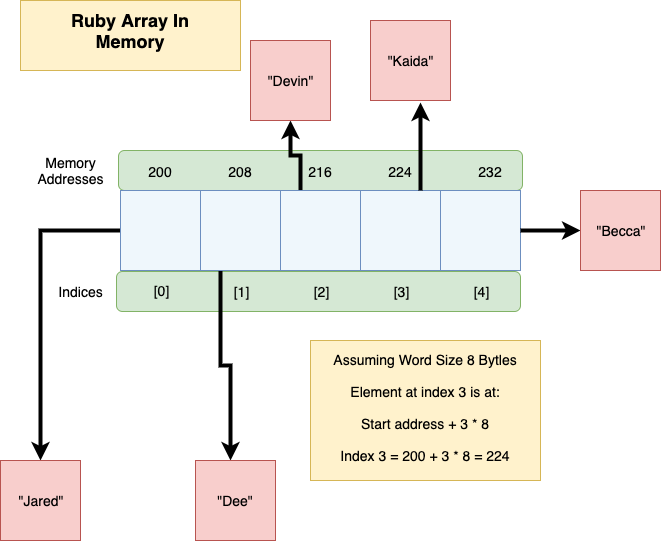

The diagram above was exported from draw.io. Its source (the exported page's mxGraphModel, read from the mxfile embedded in the PNG):
<mxGraphModel dx="658" dy="427" grid="1" gridSize="10" guides="1" tooltips="1" connect="1" arrows="1" fold="1" page="1" pageScale="1" pageWidth="850" pageHeight="1100" math="0" shadow="0">
  <root>
    <mxCell id="0" />
    <mxCell id="1" parent="0" />
    <mxCell id="CCzNn8mHcgYJr24lxMyp-46" value="" style="rounded=0;whiteSpace=wrap;html=1;fillColor=#fff2cc;fontSize=18;strokeColor=#d6b656;" vertex="1" parent="1">
      <mxGeometry x="30" y="10" width="220" height="70" as="geometry" />
    </mxCell>
    <mxCell id="CCzNn8mHcgYJr24lxMyp-43" value="" style="rounded=1;whiteSpace=wrap;html=1;fillColor=#d5e8d4;fontSize=14;strokeColor=#82b366;" vertex="1" parent="1">
      <mxGeometry x="128" y="160" width="404" height="40" as="geometry" />
    </mxCell>
    <mxCell id="CCzNn8mHcgYJr24lxMyp-42" value="" style="rounded=1;whiteSpace=wrap;html=1;fillColor=#d5e8d4;fontSize=14;strokeColor=#82b366;" vertex="1" parent="1">
      <mxGeometry x="126" y="281" width="404" height="40" as="geometry" />
    </mxCell>
    <mxCell id="CCzNn8mHcgYJr24lxMyp-23" style="edgeStyle=orthogonalEdgeStyle;rounded=0;orthogonalLoop=1;jettySize=auto;html=1;fontSize=14;strokeWidth=4;entryX=0.5;entryY=0;entryDx=0;entryDy=0;" edge="1" parent="1" source="CCzNn8mHcgYJr24lxMyp-1" target="CCzNn8mHcgYJr24lxMyp-29">
      <mxGeometry relative="1" as="geometry">
        <mxPoint x="60" y="460" as="targetPoint" />
        <Array as="points">
          <mxPoint x="50" y="240" />
        </Array>
      </mxGeometry>
    </mxCell>
    <mxCell id="CCzNn8mHcgYJr24lxMyp-1" value="" style="whiteSpace=wrap;html=1;aspect=fixed;fillColor=#EFF7FC;strokeColor=#6c8ebf;" vertex="1" parent="1">
      <mxGeometry x="130" y="200" width="80" height="80" as="geometry" />
    </mxCell>
    <mxCell id="CCzNn8mHcgYJr24lxMyp-28" style="edgeStyle=orthogonalEdgeStyle;rounded=0;orthogonalLoop=1;jettySize=auto;html=1;entryX=0.5;entryY=0;entryDx=0;entryDy=0;fontSize=14;strokeWidth=4;" edge="1" parent="1" source="CCzNn8mHcgYJr24lxMyp-2">
      <mxGeometry relative="1" as="geometry">
        <mxPoint x="240" y="470" as="targetPoint" />
        <Array as="points">
          <mxPoint x="230" y="375" />
          <mxPoint x="240" y="375" />
        </Array>
      </mxGeometry>
    </mxCell>
    <mxCell id="CCzNn8mHcgYJr24lxMyp-2" value="" style="whiteSpace=wrap;html=1;aspect=fixed;fillColor=#EFF7FC;strokeColor=#6c8ebf;" vertex="1" parent="1">
      <mxGeometry x="210" y="200" width="80" height="80" as="geometry" />
    </mxCell>
    <mxCell id="CCzNn8mHcgYJr24lxMyp-33" style="edgeStyle=orthogonalEdgeStyle;rounded=0;orthogonalLoop=1;jettySize=auto;html=1;exitX=0.25;exitY=0;exitDx=0;exitDy=0;entryX=0.5;entryY=1;entryDx=0;entryDy=0;fontSize=14;strokeWidth=4;" edge="1" parent="1" source="CCzNn8mHcgYJr24lxMyp-3" target="CCzNn8mHcgYJr24lxMyp-31">
      <mxGeometry relative="1" as="geometry" />
    </mxCell>
    <mxCell id="CCzNn8mHcgYJr24lxMyp-3" value="" style="whiteSpace=wrap;html=1;aspect=fixed;fillColor=#EFF7FC;strokeColor=#6c8ebf;" vertex="1" parent="1">
      <mxGeometry x="290" y="200" width="80" height="80" as="geometry" />
    </mxCell>
    <mxCell id="CCzNn8mHcgYJr24lxMyp-4" value="" style="whiteSpace=wrap;html=1;aspect=fixed;fillColor=#EFF7FC;strokeColor=#6c8ebf;" vertex="1" parent="1">
      <mxGeometry x="370" y="200" width="80" height="80" as="geometry" />
    </mxCell>
    <mxCell id="CCzNn8mHcgYJr24lxMyp-5" value="" style="whiteSpace=wrap;html=1;aspect=fixed;fillColor=#EFF7FC;strokeColor=#6c8ebf;" vertex="1" parent="1">
      <mxGeometry x="450" y="200" width="80" height="80" as="geometry" />
    </mxCell>
    <mxCell id="CCzNn8mHcgYJr24lxMyp-6" value="Indices" style="text;html=1;strokeColor=none;fillColor=none;align=center;verticalAlign=middle;whiteSpace=wrap;rounded=0;fontSize=14;" vertex="1" parent="1">
      <mxGeometry x="70" y="291" width="40" height="20" as="geometry" />
    </mxCell>
    <mxCell id="CCzNn8mHcgYJr24lxMyp-7" value="[0]" style="text;html=1;strokeColor=none;fillColor=none;align=center;verticalAlign=middle;whiteSpace=wrap;rounded=0;fontSize=14;" vertex="1" parent="1">
      <mxGeometry x="150" y="290" width="40" height="20" as="geometry" />
    </mxCell>
    <mxCell id="CCzNn8mHcgYJr24lxMyp-8" value="[1]" style="text;html=1;strokeColor=none;fillColor=none;align=center;verticalAlign=middle;whiteSpace=wrap;rounded=0;fontSize=14;" vertex="1" parent="1">
      <mxGeometry x="230" y="291" width="40" height="20" as="geometry" />
    </mxCell>
    <mxCell id="CCzNn8mHcgYJr24lxMyp-9" value="[2]" style="text;html=1;strokeColor=none;fillColor=none;align=center;verticalAlign=middle;whiteSpace=wrap;rounded=0;fontSize=14;" vertex="1" parent="1">
      <mxGeometry x="310" y="291" width="40" height="20" as="geometry" />
    </mxCell>
    <mxCell id="CCzNn8mHcgYJr24lxMyp-10" value="[3]" style="text;html=1;strokeColor=none;fillColor=none;align=center;verticalAlign=middle;whiteSpace=wrap;rounded=0;fontSize=14;" vertex="1" parent="1">
      <mxGeometry x="390" y="291" width="40" height="20" as="geometry" />
    </mxCell>
    <mxCell id="CCzNn8mHcgYJr24lxMyp-11" value="[4]" style="text;html=1;strokeColor=none;fillColor=none;align=center;verticalAlign=middle;whiteSpace=wrap;rounded=0;fontSize=14;" vertex="1" parent="1">
      <mxGeometry x="470" y="291" width="40" height="20" as="geometry" />
    </mxCell>
    <mxCell id="CCzNn8mHcgYJr24lxMyp-12" value="Memory Addresses" style="text;html=1;strokeColor=none;fillColor=none;align=center;verticalAlign=middle;whiteSpace=wrap;rounded=0;fontSize=14;" vertex="1" parent="1">
      <mxGeometry x="60" y="171" width="40" height="20" as="geometry" />
    </mxCell>
    <mxCell id="CCzNn8mHcgYJr24lxMyp-15" value="200" style="text;html=1;strokeColor=none;fillColor=none;align=center;verticalAlign=middle;whiteSpace=wrap;rounded=0;fontSize=14;" vertex="1" parent="1">
      <mxGeometry x="150" y="171" width="40" height="20" as="geometry" />
    </mxCell>
    <mxCell id="CCzNn8mHcgYJr24lxMyp-16" value="208" style="text;html=1;strokeColor=none;fillColor=none;align=center;verticalAlign=middle;whiteSpace=wrap;rounded=0;fontSize=14;" vertex="1" parent="1">
      <mxGeometry x="230" y="171" width="40" height="20" as="geometry" />
    </mxCell>
    <mxCell id="CCzNn8mHcgYJr24lxMyp-17" value="216" style="text;html=1;strokeColor=none;fillColor=none;align=center;verticalAlign=middle;whiteSpace=wrap;rounded=0;fontSize=14;" vertex="1" parent="1">
      <mxGeometry x="310" y="171" width="40" height="20" as="geometry" />
    </mxCell>
    <mxCell id="CCzNn8mHcgYJr24lxMyp-37" value="" style="edgeStyle=orthogonalEdgeStyle;rounded=0;orthogonalLoop=1;jettySize=auto;html=1;strokeWidth=4;fontSize=14;endArrow=none;endFill=0;startArrow=classic;startFill=1;exitX=0.62;exitY=1.028;exitDx=0;exitDy=0;exitPerimeter=0;" edge="1" parent="1" source="CCzNn8mHcgYJr24lxMyp-35" target="CCzNn8mHcgYJr24lxMyp-4">
      <mxGeometry relative="1" as="geometry">
        <Array as="points">
          <mxPoint x="430" y="140" />
          <mxPoint x="430" y="140" />
        </Array>
      </mxGeometry>
    </mxCell>
    <mxCell id="CCzNn8mHcgYJr24lxMyp-19" value="224" style="text;html=1;strokeColor=none;fillColor=none;align=center;verticalAlign=middle;whiteSpace=wrap;rounded=0;fontSize=14;" vertex="1" parent="1">
      <mxGeometry x="390" y="171" width="40" height="20" as="geometry" />
    </mxCell>
    <mxCell id="CCzNn8mHcgYJr24lxMyp-20" value="232" style="text;html=1;strokeColor=none;fillColor=none;align=center;verticalAlign=middle;whiteSpace=wrap;rounded=0;fontSize=14;" vertex="1" parent="1">
      <mxGeometry x="480" y="171" width="40" height="20" as="geometry" />
    </mxCell>
    <mxCell id="CCzNn8mHcgYJr24lxMyp-22" value="Assuming Word Size 8 Bytles&lt;br&gt;&lt;br&gt;Element at index 3 is at:&lt;br&gt;&lt;br&gt;Start address + 3 * 8&lt;br&gt;&lt;br&gt;Index 3 = 200 + 3 * 8 = 224" style="text;html=1;strokeColor=#d6b656;fillColor=#fff2cc;align=center;verticalAlign=middle;whiteSpace=wrap;rounded=0;fontSize=14;" vertex="1" parent="1">
      <mxGeometry x="320" y="350" width="230" height="140" as="geometry" />
    </mxCell>
    <mxCell id="CCzNn8mHcgYJr24lxMyp-29" value="&quot;Jared&quot;" style="whiteSpace=wrap;html=1;aspect=fixed;fillColor=#f8cecc;fontSize=14;strokeColor=#b85450;" vertex="1" parent="1">
      <mxGeometry x="10" y="470" width="80" height="80" as="geometry" />
    </mxCell>
    <mxCell id="CCzNn8mHcgYJr24lxMyp-30" value="&quot;Dee&quot;" style="whiteSpace=wrap;html=1;aspect=fixed;fillColor=#f8cecc;fontSize=14;strokeColor=#b85450;" vertex="1" parent="1">
      <mxGeometry x="205" y="470" width="80" height="80" as="geometry" />
    </mxCell>
    <mxCell id="CCzNn8mHcgYJr24lxMyp-31" value="&quot;Devin&quot;" style="whiteSpace=wrap;html=1;aspect=fixed;fillColor=#f8cecc;fontSize=14;strokeColor=#b85450;" vertex="1" parent="1">
      <mxGeometry x="260" y="50" width="80" height="80" as="geometry" />
    </mxCell>
    <mxCell id="CCzNn8mHcgYJr24lxMyp-35" value="&quot;Kaida&quot;" style="whiteSpace=wrap;html=1;aspect=fixed;fillColor=#f8cecc;fontSize=14;strokeColor=#b85450;" vertex="1" parent="1">
      <mxGeometry x="380" y="30" width="80" height="80" as="geometry" />
    </mxCell>
    <mxCell id="CCzNn8mHcgYJr24lxMyp-41" style="edgeStyle=orthogonalEdgeStyle;rounded=0;orthogonalLoop=1;jettySize=auto;html=1;exitX=0;exitY=0.5;exitDx=0;exitDy=0;entryX=1;entryY=0.5;entryDx=0;entryDy=0;startArrow=classic;startFill=1;endArrow=none;endFill=0;strokeWidth=4;fontSize=14;" edge="1" parent="1" source="CCzNn8mHcgYJr24lxMyp-39" target="CCzNn8mHcgYJr24lxMyp-5">
      <mxGeometry relative="1" as="geometry" />
    </mxCell>
    <mxCell id="CCzNn8mHcgYJr24lxMyp-39" value="&quot;Becca&quot;" style="whiteSpace=wrap;html=1;aspect=fixed;fillColor=#f8cecc;fontSize=14;strokeColor=#b85450;" vertex="1" parent="1">
      <mxGeometry x="590" y="200" width="80" height="80" as="geometry" />
    </mxCell>
    <mxCell id="CCzNn8mHcgYJr24lxMyp-44" value="Ruby Array In Memory" style="text;html=1;strokeColor=none;fillColor=none;align=center;verticalAlign=middle;whiteSpace=wrap;rounded=0;fontSize=18;fontStyle=1" vertex="1" parent="1">
      <mxGeometry x="20" y="20" width="240" height="20" as="geometry" />
    </mxCell>
  </root>
</mxGraphModel>